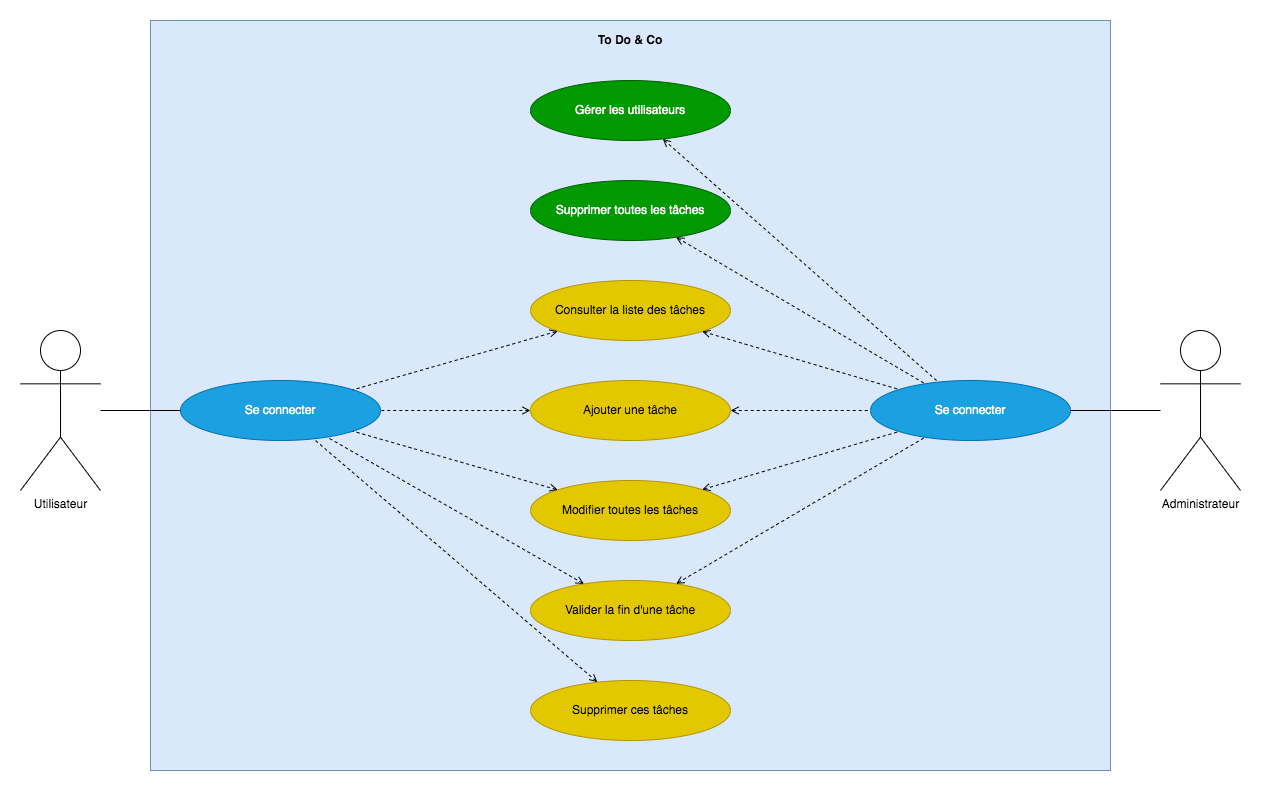

The diagram above was exported from draw.io. Its source (the exported page's mxGraphModel, read from the mxfile embedded in the PNG):
<mxGraphModel dx="895" dy="2438" grid="1" gridSize="10" guides="1" tooltips="1" connect="1" arrows="1" fold="1" page="1" pageScale="1" pageWidth="850" pageHeight="1100" math="0" shadow="0">
  <root>
    <mxCell id="0" />
    <mxCell id="1" parent="0" />
    <mxCell id="P5w2UAIvi6Em_1gP3nxw-25" value="" style="rounded=0;whiteSpace=wrap;html=1;labelBackgroundColor=default;fillColor=#dae8fc;strokeColor=#6c8ebf;" parent="1" vertex="1">
      <mxGeometry x="200" y="-50" width="960" height="750" as="geometry" />
    </mxCell>
    <mxCell id="CJOBhvps78Q_5rAe3abT-47" value="Administrateur" style="shape=umlActor;verticalLabelPosition=bottom;verticalAlign=top;html=1;outlineConnect=0;" vertex="1" parent="1">
      <mxGeometry x="1210" y="260" width="80" height="160" as="geometry" />
    </mxCell>
    <mxCell id="CJOBhvps78Q_5rAe3abT-66" value="Se connecter" style="ellipse;whiteSpace=wrap;html=1;fillColor=#1BA1E2;fontColor=#FFFFFF;strokeColor=#006EAF;" vertex="1" parent="1">
      <mxGeometry x="920" y="310" width="200" height="60" as="geometry" />
    </mxCell>
    <mxCell id="CJOBhvps78Q_5rAe3abT-67" value="Gérer les utilisateurs" style="ellipse;whiteSpace=wrap;html=1;fillColor=#009900;fontColor=#FFFFFF;strokeColor=#005E00;" vertex="1" parent="1">
      <mxGeometry x="580" y="10" width="200" height="60" as="geometry" />
    </mxCell>
    <mxCell id="CJOBhvps78Q_5rAe3abT-68" value="Supprimer toutes les tâches" style="ellipse;whiteSpace=wrap;html=1;fillColor=#009900;fontColor=#FFFFFF;strokeColor=#005E00;" vertex="1" parent="1">
      <mxGeometry x="580" y="110" width="200" height="60" as="geometry" />
    </mxCell>
    <mxCell id="CJOBhvps78Q_5rAe3abT-1" value="Utilisateur&lt;br&gt;" style="shape=umlActor;verticalLabelPosition=bottom;verticalAlign=top;html=1;outlineConnect=0;" vertex="1" parent="1">
      <mxGeometry x="70" y="260" width="80" height="160" as="geometry" />
    </mxCell>
    <mxCell id="CJOBhvps78Q_5rAe3abT-4" value="Se connecter" style="ellipse;whiteSpace=wrap;html=1;fillColor=#1BA1E2;fontColor=#FFFFFF;strokeColor=#006EAF;" vertex="1" parent="1">
      <mxGeometry x="230" y="310" width="200" height="60" as="geometry" />
    </mxCell>
    <mxCell id="CJOBhvps78Q_5rAe3abT-5" value="Consulter la liste des tâches" style="ellipse;whiteSpace=wrap;html=1;fillColor=#E3C800;strokeColor=#B09500;fontColor=#000000;" vertex="1" parent="1">
      <mxGeometry x="580" y="210" width="200" height="60" as="geometry" />
    </mxCell>
    <mxCell id="CJOBhvps78Q_5rAe3abT-6" value="Ajouter une tâche" style="ellipse;whiteSpace=wrap;html=1;fillColor=#E3C800;strokeColor=#B09500;fontColor=#000000;" vertex="1" parent="1">
      <mxGeometry x="580" y="310" width="200" height="60" as="geometry" />
    </mxCell>
    <mxCell id="CJOBhvps78Q_5rAe3abT-21" value="" style="endArrow=none;html=1;" edge="1" parent="1" source="CJOBhvps78Q_5rAe3abT-1" target="CJOBhvps78Q_5rAe3abT-4">
      <mxGeometry width="50" height="50" relative="1" as="geometry">
        <mxPoint x="160" y="299.9377310182467" as="sourcePoint" />
        <mxPoint x="238.65917492509197" y="327.7886597493439" as="targetPoint" />
      </mxGeometry>
    </mxCell>
    <mxCell id="CJOBhvps78Q_5rAe3abT-32" value="Modifier toutes les tâches" style="ellipse;whiteSpace=wrap;html=1;fillColor=#E3C800;strokeColor=#B09500;fontColor=#000000;" vertex="1" parent="1">
      <mxGeometry x="580" y="410" width="200" height="60" as="geometry" />
    </mxCell>
    <mxCell id="CJOBhvps78Q_5rAe3abT-33" value="Supprimer ces tâches" style="ellipse;whiteSpace=wrap;html=1;fillColor=#E3C800;strokeColor=#B09500;fontColor=#000000;" vertex="1" parent="1">
      <mxGeometry x="580" y="610" width="200" height="60" as="geometry" />
    </mxCell>
    <mxCell id="CJOBhvps78Q_5rAe3abT-34" value="Valider la fin d'une tâche" style="ellipse;whiteSpace=wrap;html=1;fillColor=#E3C800;strokeColor=#B09500;fontColor=#000000;" vertex="1" parent="1">
      <mxGeometry x="580" y="510" width="200" height="60" as="geometry" />
    </mxCell>
    <mxCell id="CJOBhvps78Q_5rAe3abT-35" value="" style="endArrow=none;html=1;dashed=1;strokeWidth=1;startArrow=open;startFill=0;" edge="1" parent="1" source="CJOBhvps78Q_5rAe3abT-5" target="CJOBhvps78Q_5rAe3abT-4">
      <mxGeometry width="50" height="50" relative="1" as="geometry">
        <mxPoint x="59.99999999999977" y="-49.99596924323646" as="sourcePoint" />
        <mxPoint x="480.55206619111686" y="244.4328556676744" as="targetPoint" />
      </mxGeometry>
    </mxCell>
    <mxCell id="CJOBhvps78Q_5rAe3abT-36" value="" style="endArrow=none;html=1;dashed=1;strokeWidth=1;startArrow=open;startFill=0;" edge="1" parent="1" source="CJOBhvps78Q_5rAe3abT-6" target="CJOBhvps78Q_5rAe3abT-4">
      <mxGeometry width="50" height="50" relative="1" as="geometry">
        <mxPoint x="648.4505642444874" y="147.28787267186362" as="sourcePoint" />
        <mxPoint x="381.6540874918196" y="322.72649033273706" as="targetPoint" />
      </mxGeometry>
    </mxCell>
    <mxCell id="CJOBhvps78Q_5rAe3abT-37" value="" style="endArrow=none;html=1;dashed=1;strokeWidth=1;startArrow=open;startFill=0;" edge="1" parent="1" source="CJOBhvps78Q_5rAe3abT-32" target="CJOBhvps78Q_5rAe3abT-4">
      <mxGeometry width="50" height="50" relative="1" as="geometry">
        <mxPoint x="623.8650689779342" y="252.50234167555823" as="sourcePoint" />
        <mxPoint x="405.7877101415386" y="327.4062409614926" as="targetPoint" />
      </mxGeometry>
    </mxCell>
    <mxCell id="CJOBhvps78Q_5rAe3abT-38" value="" style="endArrow=none;html=1;dashed=1;strokeWidth=1;startArrow=open;startFill=0;" edge="1" parent="1" source="CJOBhvps78Q_5rAe3abT-33" target="CJOBhvps78Q_5rAe3abT-4">
      <mxGeometry width="50" height="50" relative="1" as="geometry">
        <mxPoint x="633.8650689779342" y="262.5023416755582" as="sourcePoint" />
        <mxPoint x="415.7877101415386" y="337.4062409614926" as="targetPoint" />
      </mxGeometry>
    </mxCell>
    <mxCell id="CJOBhvps78Q_5rAe3abT-39" value="" style="endArrow=none;html=1;dashed=1;strokeWidth=1;startArrow=open;startFill=0;" edge="1" parent="1" source="CJOBhvps78Q_5rAe3abT-34" target="CJOBhvps78Q_5rAe3abT-4">
      <mxGeometry width="50" height="50" relative="1" as="geometry">
        <mxPoint x="643.8650689779342" y="272.5023416755582" as="sourcePoint" />
        <mxPoint x="425.7877101415386" y="347.4062409614926" as="targetPoint" />
      </mxGeometry>
    </mxCell>
    <mxCell id="CJOBhvps78Q_5rAe3abT-69" value="" style="endArrow=none;html=1;dashed=1;strokeWidth=1;startArrow=open;startFill=0;" edge="1" parent="1" source="CJOBhvps78Q_5rAe3abT-6" target="CJOBhvps78Q_5rAe3abT-66">
      <mxGeometry width="50" height="50" relative="1" as="geometry">
        <mxPoint x="590" y="350" as="sourcePoint" />
        <mxPoint x="970" y="230" as="targetPoint" />
      </mxGeometry>
    </mxCell>
    <mxCell id="CJOBhvps78Q_5rAe3abT-70" value="" style="endArrow=none;html=1;dashed=1;strokeWidth=1;startArrow=open;startFill=0;" edge="1" parent="1" source="CJOBhvps78Q_5rAe3abT-32" target="CJOBhvps78Q_5rAe3abT-66">
      <mxGeometry width="50" height="50" relative="1" as="geometry">
        <mxPoint x="790.0000000000002" y="350" as="sourcePoint" />
        <mxPoint x="930.0000000000002" y="350" as="targetPoint" />
      </mxGeometry>
    </mxCell>
    <mxCell id="CJOBhvps78Q_5rAe3abT-72" value="" style="endArrow=none;html=1;dashed=1;strokeWidth=1;startArrow=open;startFill=0;" edge="1" parent="1" source="CJOBhvps78Q_5rAe3abT-34" target="CJOBhvps78Q_5rAe3abT-66">
      <mxGeometry width="50" height="50" relative="1" as="geometry">
        <mxPoint x="771.3745839020864" y="438.9878561409746" as="sourcePoint" />
        <mxPoint x="968.5927160855433" y="381.00214232778126" as="targetPoint" />
      </mxGeometry>
    </mxCell>
    <mxCell id="CJOBhvps78Q_5rAe3abT-73" value="" style="endArrow=none;html=1;dashed=1;strokeWidth=1;startArrow=open;startFill=0;" edge="1" parent="1" source="CJOBhvps78Q_5rAe3abT-5" target="CJOBhvps78Q_5rAe3abT-66">
      <mxGeometry width="50" height="50" relative="1" as="geometry">
        <mxPoint x="781.3745839020864" y="448.9878561409746" as="sourcePoint" />
        <mxPoint x="978.5927160855433" y="391.00214232778126" as="targetPoint" />
      </mxGeometry>
    </mxCell>
    <mxCell id="CJOBhvps78Q_5rAe3abT-74" value="" style="endArrow=none;html=1;dashed=1;strokeWidth=1;startArrow=open;startFill=0;" edge="1" parent="1" source="CJOBhvps78Q_5rAe3abT-68" target="CJOBhvps78Q_5rAe3abT-66">
      <mxGeometry width="50" height="50" relative="1" as="geometry">
        <mxPoint x="791.3745839020864" y="458.9878561409746" as="sourcePoint" />
        <mxPoint x="988.5927160855433" y="401.00214232778126" as="targetPoint" />
      </mxGeometry>
    </mxCell>
    <mxCell id="CJOBhvps78Q_5rAe3abT-75" value="" style="endArrow=none;html=1;dashed=1;strokeWidth=1;startArrow=open;startFill=0;" edge="1" parent="1" source="CJOBhvps78Q_5rAe3abT-67" target="CJOBhvps78Q_5rAe3abT-66">
      <mxGeometry width="50" height="50" relative="1" as="geometry">
        <mxPoint x="801.3745839020864" y="468.9878561409746" as="sourcePoint" />
        <mxPoint x="998.5927160855433" y="411.00214232778126" as="targetPoint" />
      </mxGeometry>
    </mxCell>
    <mxCell id="CJOBhvps78Q_5rAe3abT-76" value="" style="endArrow=none;html=1;strokeWidth=1;startArrow=none;startFill=0;" edge="1" parent="1" source="CJOBhvps78Q_5rAe3abT-66" target="CJOBhvps78Q_5rAe3abT-47">
      <mxGeometry width="50" height="50" relative="1" as="geometry">
        <mxPoint x="811.3745839020864" y="478.9878561409746" as="sourcePoint" />
        <mxPoint x="1008.5927160855433" y="421.00214232778126" as="targetPoint" />
      </mxGeometry>
    </mxCell>
    <mxCell id="P5w2UAIvi6Em_1gP3nxw-26" value="To Do &amp;amp; Co" style="text;html=1;strokeColor=none;fillColor=none;align=center;verticalAlign=middle;whiteSpace=wrap;rounded=0;labelBackgroundColor=none;fontStyle=1" parent="1" vertex="1">
      <mxGeometry x="375" y="-40" width="610" height="20" as="geometry" />
    </mxCell>
  </root>
</mxGraphModel>